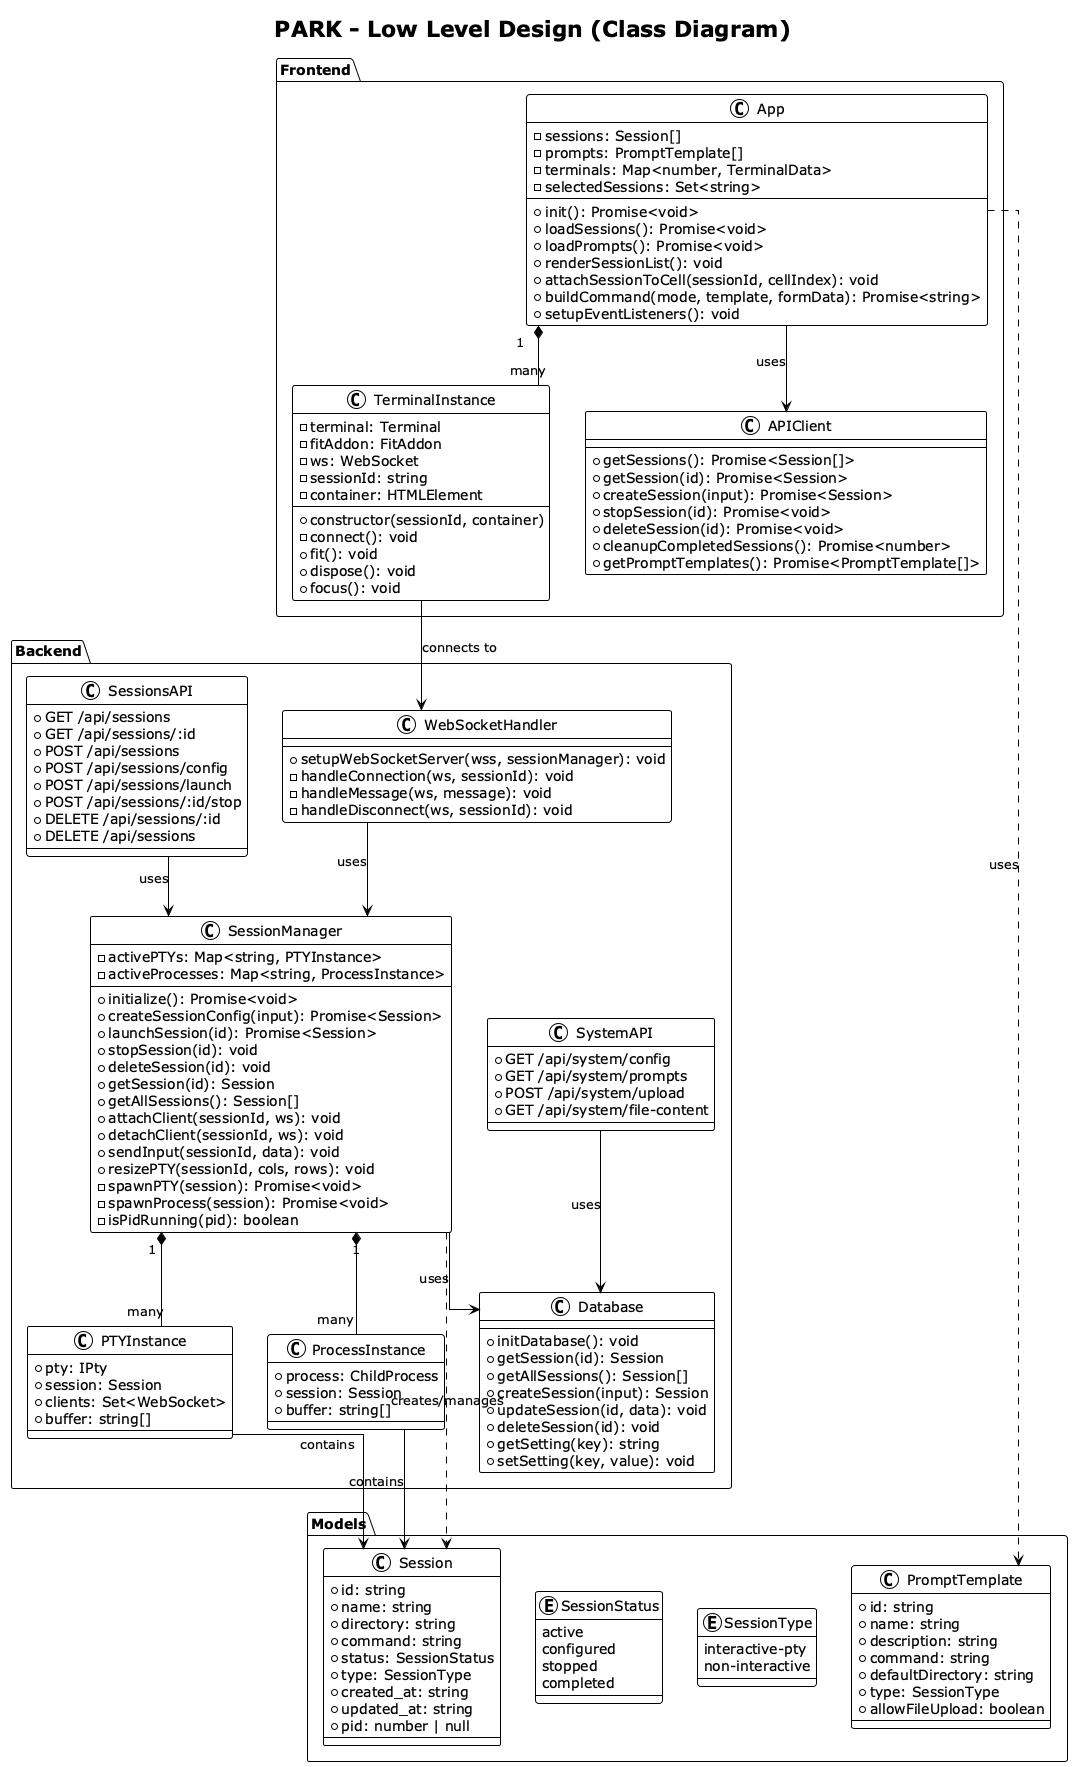

The diagram above was rendered by PlantUML. Its source (embedded in the PNG):
@startuml PARK_LLD_Classes
!theme plain
skinparam linetype ortho
title PARK - Low Level Design (Class Diagram)

' Backend Classes
package "Backend" {
  class SessionManager {
    - activePTYs: Map<string, PTYInstance>
    - activeProcesses: Map<string, ProcessInstance>
    + initialize(): Promise<void>
    + createSessionConfig(input): Promise<Session>
    + launchSession(id): Promise<Session>
    + stopSession(id): void
    + deleteSession(id): void
    + getSession(id): Session
    + getAllSessions(): Session[]
    + attachClient(sessionId, ws): void
    + detachClient(sessionId, ws): void
    + sendInput(sessionId, data): void
    + resizePTY(sessionId, cols, rows): void
    - spawnPTY(session): Promise<void>
    - spawnProcess(session): Promise<void>
    - isPidRunning(pid): boolean
  }

  class PTYInstance {
    + pty: IPty
    + session: Session
    + clients: Set<WebSocket>
    + buffer: string[]
  }

  class ProcessInstance {
    + process: ChildProcess
    + session: Session
    + buffer: string[]
  }

  class Database {
    + initDatabase(): void
    + getSession(id): Session
    + getAllSessions(): Session[]
    + createSession(input): Session
    + updateSession(id, data): void
    + deleteSession(id): void
    + getSetting(key): string
    + setSetting(key, value): void
  }

  class SessionsAPI {
    + GET /api/sessions
    + GET /api/sessions/:id
    + POST /api/sessions
    + POST /api/sessions/config
    + POST /api/sessions/launch
    + POST /api/sessions/:id/stop
    + DELETE /api/sessions/:id
    + DELETE /api/sessions
  }

  class SystemAPI {
    + GET /api/system/config
    + GET /api/system/prompts
    + POST /api/system/upload
    + GET /api/system/file-content
  }

  class WebSocketHandler {
    + setupWebSocketServer(wss, sessionManager): void
    - handleConnection(ws, sessionId): void
    - handleMessage(ws, message): void
    - handleDisconnect(ws, sessionId): void
  }
}

' Frontend Classes
package "Frontend" {
  class App {
    - sessions: Session[]
    - prompts: PromptTemplate[]
    - terminals: Map<number, TerminalData>
    - selectedSessions: Set<string>
    + init(): Promise<void>
    + loadSessions(): Promise<void>
    + loadPrompts(): Promise<void>
    + renderSessionList(): void
    + attachSessionToCell(sessionId, cellIndex): void
    + buildCommand(mode, template, formData): Promise<string>
    + setupEventListeners(): void
  }

  class TerminalInstance {
    - terminal: Terminal
    - fitAddon: FitAddon
    - ws: WebSocket
    - sessionId: string
    - container: HTMLElement
    + constructor(sessionId, container)
    - connect(): void
    + fit(): void
    + dispose(): void
    + focus(): void
  }

  class APIClient {
    + getSessions(): Promise<Session[]>
    + getSession(id): Promise<Session>
    + createSession(input): Promise<Session>
    + stopSession(id): Promise<void>
    + deleteSession(id): Promise<void>
    + cleanupCompletedSessions(): Promise<number>
    + getPromptTemplates(): Promise<PromptTemplate[]>
  }
}

' Data Models
package "Models" {
  class Session {
    + id: string
    + name: string
    + directory: string
    + command: string
    + status: SessionStatus
    + type: SessionType
    + created_at: string
    + updated_at: string
    + pid: number | null
  }

  enum SessionStatus {
    active
    configured
    stopped
    completed
  }

  enum SessionType {
    interactive-pty
    non-interactive
  }

  class PromptTemplate {
    + id: string
    + name: string
    + description: string
    + command: string
    + defaultDirectory: string
    + type: SessionType
    + allowFileUpload: boolean
  }
}

' Relationships
SessionManager "1" *-- "many" PTYInstance
SessionManager "1" *-- "many" ProcessInstance
SessionManager --> Database : uses
SessionsAPI --> SessionManager : uses
SystemAPI --> Database : uses
WebSocketHandler --> SessionManager : uses

App --> APIClient : uses
App "1" *-- "many" TerminalInstance
TerminalInstance --> WebSocketHandler : connects to

SessionManager ..> Session : creates/manages
PTYInstance --> Session : contains
ProcessInstance --> Session : contains
App ..> PromptTemplate : uses

@enduml